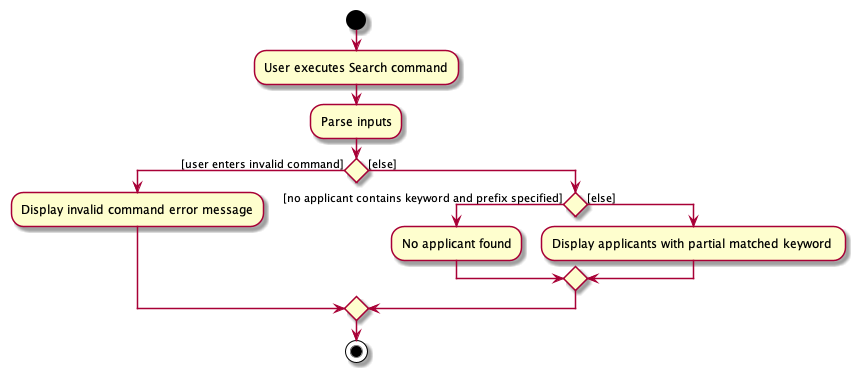

The diagram above was rendered by PlantUML. Its source (embedded in the PNG):
@startuml
start
:User executes Search command;

'Since the beta syntax does not support placing the condition outside the
'diamond we place it as the true branch instead.
:Parse inputs;

if () then ([user enters invalid command])
    :Display invalid command error message;
else ([else])
    if () then ([no applicant contains keyword and prefix specified])
    :No applicant found;
    else ([else])
    :Display applicants with partial matched keyword ;
endif
endif

stop
@enduml